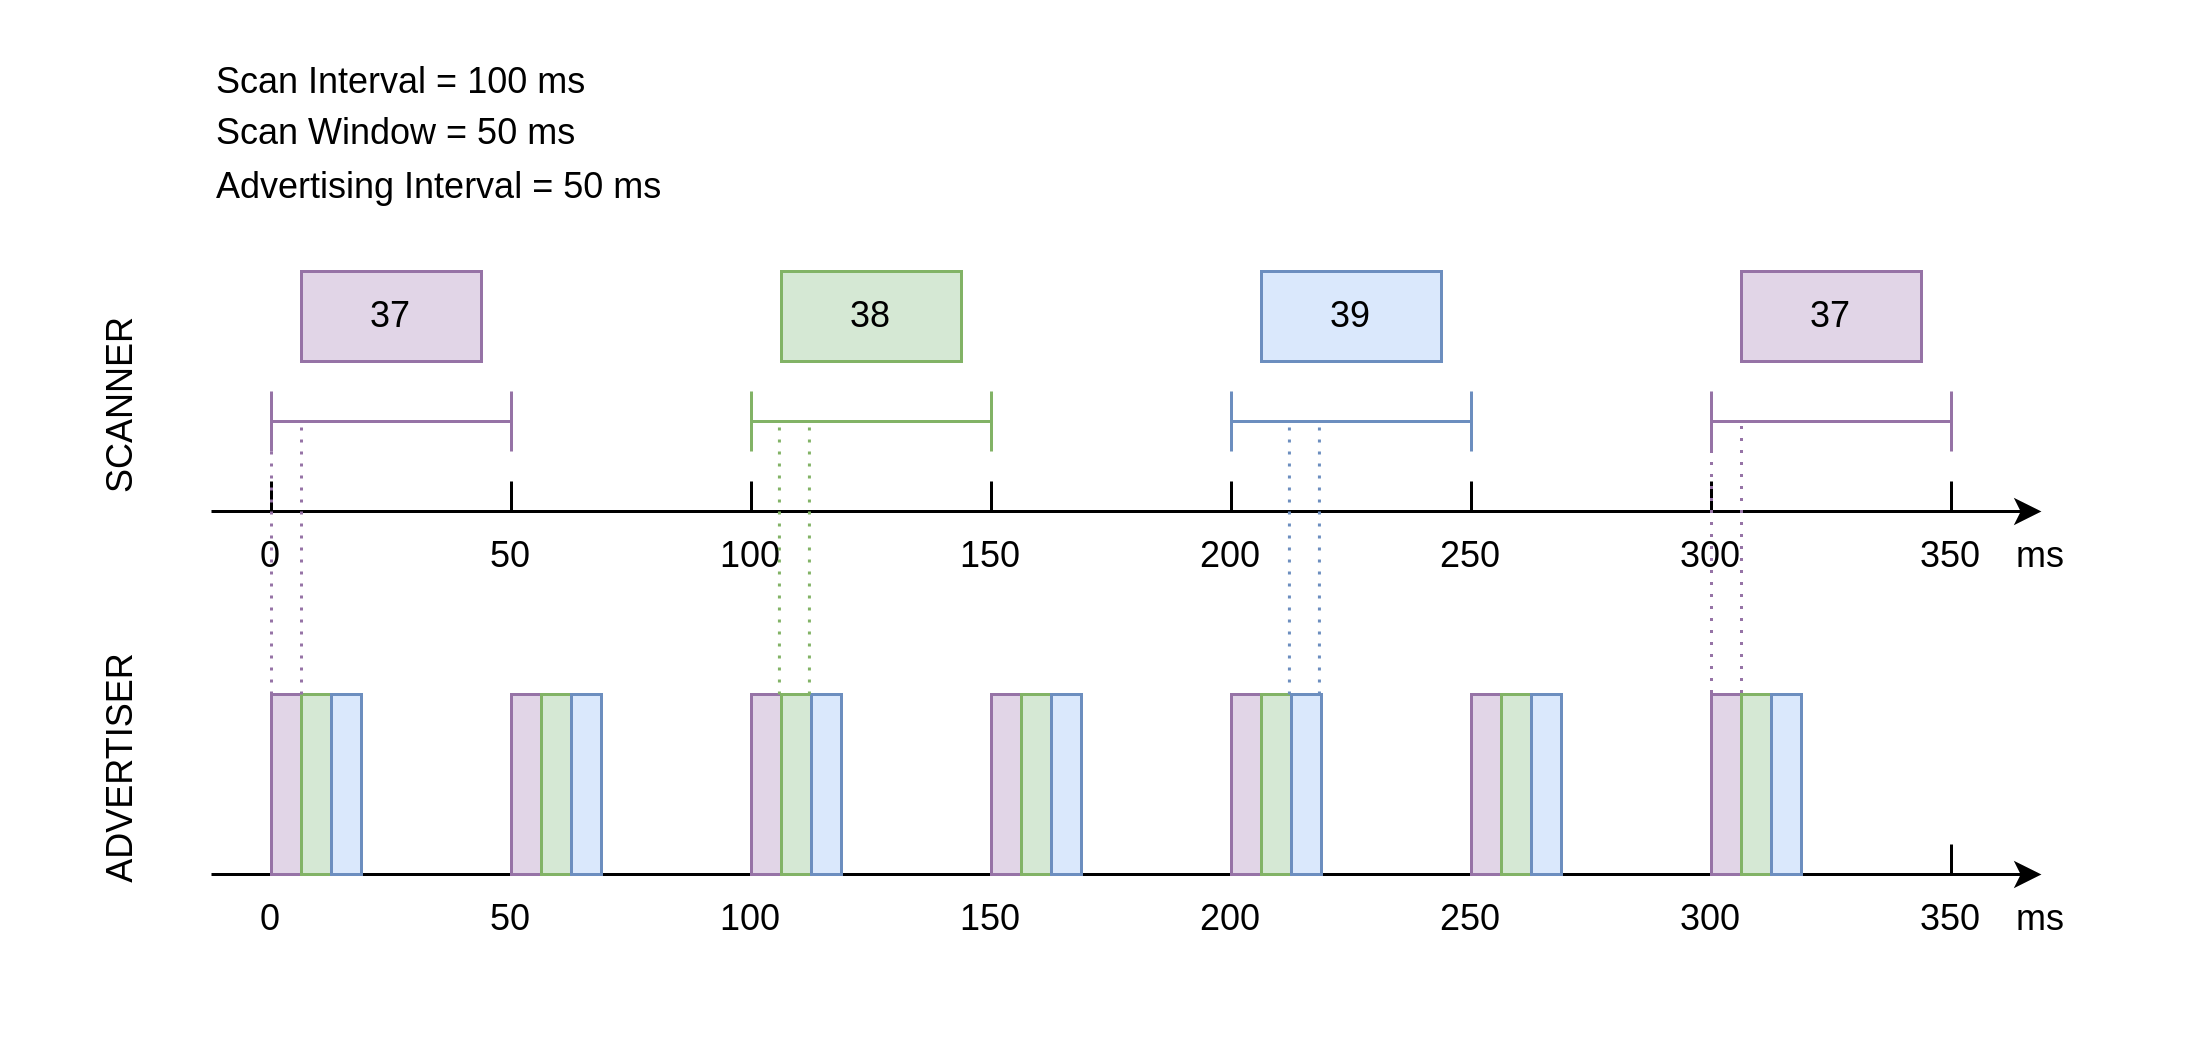

The diagram above was exported from draw.io. Its source (the exported page's mxGraphModel, read from the mxfile embedded in the PNG):
<mxGraphModel dx="1068" dy="603" grid="1" gridSize="10" guides="1" tooltips="1" connect="1" arrows="1" fold="1" page="1" pageScale="1" pageWidth="850" pageHeight="1100" math="0" shadow="0">
  <root>
    <mxCell id="0" />
    <mxCell id="1" parent="0" />
    <mxCell id="2" value="" style="rounded=0;whiteSpace=wrap;html=1;strokeColor=none;" vertex="1" parent="1">
      <mxGeometry x="70" y="230" width="730" height="350" as="geometry" />
    </mxCell>
    <mxCell id="3" value="" style="endArrow=none;html=1;rounded=0;" edge="1" parent="1">
      <mxGeometry width="50" height="50" relative="1" as="geometry">
        <mxPoint x="160" y="400" as="sourcePoint" />
        <mxPoint x="160" y="390" as="targetPoint" />
      </mxGeometry>
    </mxCell>
    <mxCell id="4" value="" style="endArrow=none;html=1;rounded=0;" edge="1" parent="1">
      <mxGeometry width="50" height="50" relative="1" as="geometry">
        <mxPoint x="240" y="400" as="sourcePoint" />
        <mxPoint x="240" y="390" as="targetPoint" />
      </mxGeometry>
    </mxCell>
    <mxCell id="5" value="" style="endArrow=none;html=1;rounded=0;" edge="1" parent="1">
      <mxGeometry width="50" height="50" relative="1" as="geometry">
        <mxPoint x="320" y="400" as="sourcePoint" />
        <mxPoint x="320" y="390" as="targetPoint" />
      </mxGeometry>
    </mxCell>
    <mxCell id="6" value="" style="endArrow=none;html=1;rounded=0;" edge="1" parent="1">
      <mxGeometry width="50" height="50" relative="1" as="geometry">
        <mxPoint x="400" y="400" as="sourcePoint" />
        <mxPoint x="400" y="390" as="targetPoint" />
      </mxGeometry>
    </mxCell>
    <mxCell id="7" value="" style="endArrow=none;html=1;rounded=0;" edge="1" parent="1">
      <mxGeometry width="50" height="50" relative="1" as="geometry">
        <mxPoint x="480" y="400" as="sourcePoint" />
        <mxPoint x="480" y="390" as="targetPoint" />
      </mxGeometry>
    </mxCell>
    <mxCell id="8" value="" style="endArrow=none;html=1;rounded=0;" edge="1" parent="1">
      <mxGeometry width="50" height="50" relative="1" as="geometry">
        <mxPoint x="560" y="400" as="sourcePoint" />
        <mxPoint x="560" y="390" as="targetPoint" />
      </mxGeometry>
    </mxCell>
    <mxCell id="9" value="" style="endArrow=none;html=1;rounded=0;" edge="1" parent="1">
      <mxGeometry width="50" height="50" relative="1" as="geometry">
        <mxPoint x="640" y="400" as="sourcePoint" />
        <mxPoint x="640" y="390" as="targetPoint" />
      </mxGeometry>
    </mxCell>
    <mxCell id="10" value="" style="endArrow=none;html=1;rounded=0;" edge="1" parent="1">
      <mxGeometry width="50" height="50" relative="1" as="geometry">
        <mxPoint x="720" y="400" as="sourcePoint" />
        <mxPoint x="720" y="390" as="targetPoint" />
      </mxGeometry>
    </mxCell>
    <mxCell id="11" value="" style="endArrow=classic;html=1;rounded=0;entryX=0.5;entryY=0;entryDx=0;entryDy=0;" edge="1" target="20" parent="1">
      <mxGeometry width="50" height="50" relative="1" as="geometry">
        <mxPoint x="140" y="400" as="sourcePoint" />
        <mxPoint x="740" y="400" as="targetPoint" />
      </mxGeometry>
    </mxCell>
    <mxCell id="12" value="0" style="text;html=1;align=center;verticalAlign=middle;whiteSpace=wrap;rounded=0;" vertex="1" parent="1">
      <mxGeometry x="130" y="400" width="60" height="30" as="geometry" />
    </mxCell>
    <mxCell id="13" value="50" style="text;html=1;align=center;verticalAlign=middle;whiteSpace=wrap;rounded=0;" vertex="1" parent="1">
      <mxGeometry x="210" y="400" width="60" height="30" as="geometry" />
    </mxCell>
    <mxCell id="14" value="100" style="text;html=1;align=center;verticalAlign=middle;whiteSpace=wrap;rounded=0;" vertex="1" parent="1">
      <mxGeometry x="290" y="400" width="60" height="30" as="geometry" />
    </mxCell>
    <mxCell id="15" value="150" style="text;html=1;align=center;verticalAlign=middle;whiteSpace=wrap;rounded=0;" vertex="1" parent="1">
      <mxGeometry x="370" y="400" width="60" height="30" as="geometry" />
    </mxCell>
    <mxCell id="16" value="200" style="text;html=1;align=center;verticalAlign=middle;whiteSpace=wrap;rounded=0;" vertex="1" parent="1">
      <mxGeometry x="450" y="400" width="60" height="30" as="geometry" />
    </mxCell>
    <mxCell id="17" value="250" style="text;html=1;align=center;verticalAlign=middle;whiteSpace=wrap;rounded=0;" vertex="1" parent="1">
      <mxGeometry x="530" y="400" width="60" height="30" as="geometry" />
    </mxCell>
    <mxCell id="18" value="300" style="text;html=1;align=center;verticalAlign=middle;whiteSpace=wrap;rounded=0;" vertex="1" parent="1">
      <mxGeometry x="610" y="400" width="60" height="30" as="geometry" />
    </mxCell>
    <mxCell id="19" value="350" style="text;html=1;align=center;verticalAlign=middle;whiteSpace=wrap;rounded=0;" vertex="1" parent="1">
      <mxGeometry x="690" y="400" width="60" height="30" as="geometry" />
    </mxCell>
    <mxCell id="20" value="ms" style="text;html=1;align=center;verticalAlign=middle;whiteSpace=wrap;rounded=0;" vertex="1" parent="1">
      <mxGeometry x="730" y="400" width="40" height="30" as="geometry" />
    </mxCell>
    <mxCell id="21" value="" style="shape=crossbar;whiteSpace=wrap;html=1;rounded=1;fillColor=#e1d5e7;strokeColor=#9673a6;" vertex="1" parent="1">
      <mxGeometry x="160" y="360" width="80" height="20" as="geometry" />
    </mxCell>
    <mxCell id="22" value="37" style="text;html=1;align=center;verticalAlign=middle;whiteSpace=wrap;rounded=0;fillColor=#e1d5e7;strokeColor=#9673a6;" vertex="1" parent="1">
      <mxGeometry x="170" y="320" width="60" height="30" as="geometry" />
    </mxCell>
    <mxCell id="23" value="Scan Interval = 100 ms&lt;div style=&quot;line-height: 150%;&quot;&gt;Scan Window = 50 ms&lt;/div&gt;&lt;div style=&quot;line-height: 150%;&quot;&gt;Advertising Interval = 50 ms&lt;/div&gt;" style="text;html=1;align=left;verticalAlign=middle;whiteSpace=wrap;rounded=0;" vertex="1" parent="1">
      <mxGeometry x="140" y="250" width="200" height="50" as="geometry" />
    </mxCell>
    <mxCell id="24" value="SCANNER" style="text;html=1;align=center;verticalAlign=middle;whiteSpace=wrap;rounded=0;rotation=-90;" vertex="1" parent="1">
      <mxGeometry x="65" y="350" width="90" height="30" as="geometry" />
    </mxCell>
    <mxCell id="25" value="" style="shape=crossbar;whiteSpace=wrap;html=1;rounded=1;fillColor=#d5e8d4;strokeColor=#82b366;" vertex="1" parent="1">
      <mxGeometry x="320" y="360" width="80" height="20" as="geometry" />
    </mxCell>
    <mxCell id="26" value="38" style="text;html=1;align=center;verticalAlign=middle;whiteSpace=wrap;rounded=0;fillColor=#d5e8d4;strokeColor=#82b366;" vertex="1" parent="1">
      <mxGeometry x="330" y="320" width="60" height="30" as="geometry" />
    </mxCell>
    <mxCell id="27" value="" style="shape=crossbar;whiteSpace=wrap;html=1;rounded=1;fillColor=#dae8fc;strokeColor=#6c8ebf;" vertex="1" parent="1">
      <mxGeometry x="480" y="360" width="80" height="20" as="geometry" />
    </mxCell>
    <mxCell id="28" value="39" style="text;html=1;align=center;verticalAlign=middle;whiteSpace=wrap;rounded=0;fillColor=#dae8fc;strokeColor=#6c8ebf;" vertex="1" parent="1">
      <mxGeometry x="490" y="320" width="60" height="30" as="geometry" />
    </mxCell>
    <mxCell id="29" value="" style="shape=crossbar;whiteSpace=wrap;html=1;rounded=1;fillColor=#e1d5e7;strokeColor=#9673a6;" vertex="1" parent="1">
      <mxGeometry x="640" y="360" width="80" height="20" as="geometry" />
    </mxCell>
    <mxCell id="30" value="37" style="text;html=1;align=center;verticalAlign=middle;whiteSpace=wrap;rounded=0;fillColor=#e1d5e7;strokeColor=#9673a6;" vertex="1" parent="1">
      <mxGeometry x="650" y="320" width="60" height="30" as="geometry" />
    </mxCell>
    <mxCell id="31" value="" style="endArrow=none;html=1;rounded=0;" edge="1" parent="1">
      <mxGeometry width="50" height="50" relative="1" as="geometry">
        <mxPoint x="240" y="521" as="sourcePoint" />
        <mxPoint x="240" y="511" as="targetPoint" />
      </mxGeometry>
    </mxCell>
    <mxCell id="32" value="" style="endArrow=none;html=1;rounded=0;" edge="1" parent="1">
      <mxGeometry width="50" height="50" relative="1" as="geometry">
        <mxPoint x="320" y="521" as="sourcePoint" />
        <mxPoint x="320" y="511" as="targetPoint" />
      </mxGeometry>
    </mxCell>
    <mxCell id="33" value="" style="endArrow=none;html=1;rounded=0;" edge="1" parent="1">
      <mxGeometry width="50" height="50" relative="1" as="geometry">
        <mxPoint x="400" y="521" as="sourcePoint" />
        <mxPoint x="400" y="511" as="targetPoint" />
      </mxGeometry>
    </mxCell>
    <mxCell id="34" value="" style="endArrow=none;html=1;rounded=0;" edge="1" parent="1">
      <mxGeometry width="50" height="50" relative="1" as="geometry">
        <mxPoint x="480" y="521" as="sourcePoint" />
        <mxPoint x="480" y="511" as="targetPoint" />
      </mxGeometry>
    </mxCell>
    <mxCell id="35" value="" style="endArrow=none;html=1;rounded=0;" edge="1" parent="1">
      <mxGeometry width="50" height="50" relative="1" as="geometry">
        <mxPoint x="560" y="521" as="sourcePoint" />
        <mxPoint x="560" y="511" as="targetPoint" />
      </mxGeometry>
    </mxCell>
    <mxCell id="36" value="" style="endArrow=none;html=1;rounded=0;" edge="1" parent="1">
      <mxGeometry width="50" height="50" relative="1" as="geometry">
        <mxPoint x="640" y="521" as="sourcePoint" />
        <mxPoint x="640" y="511" as="targetPoint" />
      </mxGeometry>
    </mxCell>
    <mxCell id="37" value="" style="endArrow=none;html=1;rounded=0;" edge="1" parent="1">
      <mxGeometry width="50" height="50" relative="1" as="geometry">
        <mxPoint x="720" y="521" as="sourcePoint" />
        <mxPoint x="720" y="511" as="targetPoint" />
      </mxGeometry>
    </mxCell>
    <mxCell id="38" value="" style="endArrow=classic;html=1;rounded=0;entryX=0.5;entryY=0;entryDx=0;entryDy=0;" edge="1" target="47" parent="1">
      <mxGeometry width="50" height="50" relative="1" as="geometry">
        <mxPoint x="140" y="521" as="sourcePoint" />
        <mxPoint x="740" y="521" as="targetPoint" />
      </mxGeometry>
    </mxCell>
    <mxCell id="39" value="0" style="text;html=1;align=center;verticalAlign=middle;whiteSpace=wrap;rounded=0;" vertex="1" parent="1">
      <mxGeometry x="130" y="521" width="60" height="30" as="geometry" />
    </mxCell>
    <mxCell id="40" value="50" style="text;html=1;align=center;verticalAlign=middle;whiteSpace=wrap;rounded=0;" vertex="1" parent="1">
      <mxGeometry x="210" y="521" width="60" height="30" as="geometry" />
    </mxCell>
    <mxCell id="41" value="100" style="text;html=1;align=center;verticalAlign=middle;whiteSpace=wrap;rounded=0;" vertex="1" parent="1">
      <mxGeometry x="290" y="521" width="60" height="30" as="geometry" />
    </mxCell>
    <mxCell id="42" value="150" style="text;html=1;align=center;verticalAlign=middle;whiteSpace=wrap;rounded=0;" vertex="1" parent="1">
      <mxGeometry x="370" y="521" width="60" height="30" as="geometry" />
    </mxCell>
    <mxCell id="43" value="200" style="text;html=1;align=center;verticalAlign=middle;whiteSpace=wrap;rounded=0;" vertex="1" parent="1">
      <mxGeometry x="450" y="521" width="60" height="30" as="geometry" />
    </mxCell>
    <mxCell id="44" value="250" style="text;html=1;align=center;verticalAlign=middle;whiteSpace=wrap;rounded=0;" vertex="1" parent="1">
      <mxGeometry x="530" y="521" width="60" height="30" as="geometry" />
    </mxCell>
    <mxCell id="45" value="300" style="text;html=1;align=center;verticalAlign=middle;whiteSpace=wrap;rounded=0;" vertex="1" parent="1">
      <mxGeometry x="610" y="521" width="60" height="30" as="geometry" />
    </mxCell>
    <mxCell id="46" value="350" style="text;html=1;align=center;verticalAlign=middle;whiteSpace=wrap;rounded=0;" vertex="1" parent="1">
      <mxGeometry x="690" y="521" width="60" height="30" as="geometry" />
    </mxCell>
    <mxCell id="47" value="ms" style="text;html=1;align=center;verticalAlign=middle;whiteSpace=wrap;rounded=0;" vertex="1" parent="1">
      <mxGeometry x="730" y="521" width="40" height="30" as="geometry" />
    </mxCell>
    <mxCell id="48" value="" style="group" vertex="1" connectable="0" parent="1">
      <mxGeometry x="160" y="461" width="30" height="60" as="geometry" />
    </mxCell>
    <mxCell id="49" value="" style="endArrow=none;html=1;rounded=0;" edge="1" parent="48">
      <mxGeometry width="50" height="50" relative="1" as="geometry">
        <mxPoint y="60" as="sourcePoint" />
        <mxPoint y="50" as="targetPoint" />
      </mxGeometry>
    </mxCell>
    <mxCell id="50" value="" style="rounded=0;whiteSpace=wrap;html=1;strokeColor=#9673a6;fillColor=#e1d5e7;" vertex="1" parent="48">
      <mxGeometry width="10" height="60" as="geometry" />
    </mxCell>
    <mxCell id="51" value="" style="rounded=0;whiteSpace=wrap;html=1;strokeColor=#82b366;fillColor=#d5e8d4;" vertex="1" parent="48">
      <mxGeometry x="10" width="10" height="60" as="geometry" />
    </mxCell>
    <mxCell id="52" value="" style="rounded=0;whiteSpace=wrap;html=1;strokeColor=#6c8ebf;fillColor=#dae8fc;" vertex="1" parent="48">
      <mxGeometry x="20" width="10" height="60" as="geometry" />
    </mxCell>
    <mxCell id="53" value="" style="group" vertex="1" connectable="0" parent="1">
      <mxGeometry x="240" y="461" width="30" height="60" as="geometry" />
    </mxCell>
    <mxCell id="54" value="" style="endArrow=none;html=1;rounded=0;" edge="1" parent="53">
      <mxGeometry width="50" height="50" relative="1" as="geometry">
        <mxPoint y="60" as="sourcePoint" />
        <mxPoint y="50" as="targetPoint" />
      </mxGeometry>
    </mxCell>
    <mxCell id="55" value="" style="rounded=0;whiteSpace=wrap;html=1;strokeColor=#9673a6;fillColor=#e1d5e7;" vertex="1" parent="53">
      <mxGeometry width="10" height="60" as="geometry" />
    </mxCell>
    <mxCell id="56" value="" style="rounded=0;whiteSpace=wrap;html=1;strokeColor=#82b366;fillColor=#d5e8d4;" vertex="1" parent="53">
      <mxGeometry x="10" width="10" height="60" as="geometry" />
    </mxCell>
    <mxCell id="57" value="" style="rounded=0;whiteSpace=wrap;html=1;strokeColor=#6c8ebf;fillColor=#dae8fc;" vertex="1" parent="53">
      <mxGeometry x="20" width="10" height="60" as="geometry" />
    </mxCell>
    <mxCell id="58" value="" style="group" vertex="1" connectable="0" parent="1">
      <mxGeometry x="320" y="461" width="30" height="60" as="geometry" />
    </mxCell>
    <mxCell id="59" value="" style="endArrow=none;html=1;rounded=0;" edge="1" parent="58">
      <mxGeometry width="50" height="50" relative="1" as="geometry">
        <mxPoint y="60" as="sourcePoint" />
        <mxPoint y="50" as="targetPoint" />
      </mxGeometry>
    </mxCell>
    <mxCell id="60" value="" style="rounded=0;whiteSpace=wrap;html=1;strokeColor=#9673a6;fillColor=#e1d5e7;" vertex="1" parent="58">
      <mxGeometry width="10" height="60" as="geometry" />
    </mxCell>
    <mxCell id="61" value="" style="rounded=0;whiteSpace=wrap;html=1;strokeColor=#82b366;fillColor=#d5e8d4;" vertex="1" parent="58">
      <mxGeometry x="10" width="10" height="60" as="geometry" />
    </mxCell>
    <mxCell id="62" value="" style="rounded=0;whiteSpace=wrap;html=1;strokeColor=#6c8ebf;fillColor=#dae8fc;" vertex="1" parent="58">
      <mxGeometry x="20" width="10" height="60" as="geometry" />
    </mxCell>
    <mxCell id="63" value="" style="group" vertex="1" connectable="0" parent="1">
      <mxGeometry x="480" y="461" width="30" height="60" as="geometry" />
    </mxCell>
    <mxCell id="64" value="" style="endArrow=none;html=1;rounded=0;" edge="1" parent="63">
      <mxGeometry width="50" height="50" relative="1" as="geometry">
        <mxPoint y="60" as="sourcePoint" />
        <mxPoint y="50" as="targetPoint" />
      </mxGeometry>
    </mxCell>
    <mxCell id="65" value="" style="rounded=0;whiteSpace=wrap;html=1;strokeColor=#9673a6;fillColor=#e1d5e7;" vertex="1" parent="63">
      <mxGeometry width="10" height="60" as="geometry" />
    </mxCell>
    <mxCell id="66" value="" style="rounded=0;whiteSpace=wrap;html=1;strokeColor=#82b366;fillColor=#d5e8d4;" vertex="1" parent="63">
      <mxGeometry x="10" width="10" height="60" as="geometry" />
    </mxCell>
    <mxCell id="67" value="" style="rounded=0;whiteSpace=wrap;html=1;strokeColor=#6c8ebf;fillColor=#dae8fc;" vertex="1" parent="63">
      <mxGeometry x="20" width="10" height="60" as="geometry" />
    </mxCell>
    <mxCell id="68" value="" style="group" vertex="1" connectable="0" parent="1">
      <mxGeometry x="560" y="461" width="30" height="60" as="geometry" />
    </mxCell>
    <mxCell id="69" value="" style="endArrow=none;html=1;rounded=0;" edge="1" parent="68">
      <mxGeometry width="50" height="50" relative="1" as="geometry">
        <mxPoint y="60" as="sourcePoint" />
        <mxPoint y="50" as="targetPoint" />
      </mxGeometry>
    </mxCell>
    <mxCell id="70" value="" style="rounded=0;whiteSpace=wrap;html=1;strokeColor=#9673a6;fillColor=#e1d5e7;" vertex="1" parent="68">
      <mxGeometry width="10" height="60" as="geometry" />
    </mxCell>
    <mxCell id="71" value="" style="rounded=0;whiteSpace=wrap;html=1;strokeColor=#82b366;fillColor=#d5e8d4;" vertex="1" parent="68">
      <mxGeometry x="10" width="10" height="60" as="geometry" />
    </mxCell>
    <mxCell id="72" value="" style="rounded=0;whiteSpace=wrap;html=1;strokeColor=#6c8ebf;fillColor=#dae8fc;" vertex="1" parent="68">
      <mxGeometry x="20" width="10" height="60" as="geometry" />
    </mxCell>
    <mxCell id="73" value="" style="group" vertex="1" connectable="0" parent="1">
      <mxGeometry x="400" y="461" width="30" height="60" as="geometry" />
    </mxCell>
    <mxCell id="74" value="" style="endArrow=none;html=1;rounded=0;" edge="1" parent="73">
      <mxGeometry width="50" height="50" relative="1" as="geometry">
        <mxPoint y="60" as="sourcePoint" />
        <mxPoint y="50" as="targetPoint" />
      </mxGeometry>
    </mxCell>
    <mxCell id="75" value="" style="rounded=0;whiteSpace=wrap;html=1;strokeColor=#9673a6;fillColor=#e1d5e7;" vertex="1" parent="73">
      <mxGeometry width="10" height="60" as="geometry" />
    </mxCell>
    <mxCell id="76" value="" style="rounded=0;whiteSpace=wrap;html=1;strokeColor=#82b366;fillColor=#d5e8d4;" vertex="1" parent="73">
      <mxGeometry x="10" width="10" height="60" as="geometry" />
    </mxCell>
    <mxCell id="77" value="" style="rounded=0;whiteSpace=wrap;html=1;strokeColor=#6c8ebf;fillColor=#dae8fc;" vertex="1" parent="73">
      <mxGeometry x="20" width="10" height="60" as="geometry" />
    </mxCell>
    <mxCell id="78" value="" style="group" vertex="1" connectable="0" parent="1">
      <mxGeometry x="640" y="461" width="30" height="60" as="geometry" />
    </mxCell>
    <mxCell id="79" value="" style="endArrow=none;html=1;rounded=0;" edge="1" parent="78">
      <mxGeometry width="50" height="50" relative="1" as="geometry">
        <mxPoint y="60" as="sourcePoint" />
        <mxPoint y="50" as="targetPoint" />
      </mxGeometry>
    </mxCell>
    <mxCell id="80" value="" style="rounded=0;whiteSpace=wrap;html=1;strokeColor=#9673a6;fillColor=#e1d5e7;" vertex="1" parent="78">
      <mxGeometry width="10" height="60" as="geometry" />
    </mxCell>
    <mxCell id="81" value="" style="rounded=0;whiteSpace=wrap;html=1;strokeColor=#82b366;fillColor=#d5e8d4;" vertex="1" parent="78">
      <mxGeometry x="10" width="10" height="60" as="geometry" />
    </mxCell>
    <mxCell id="82" value="" style="rounded=0;whiteSpace=wrap;html=1;strokeColor=#6c8ebf;fillColor=#dae8fc;" vertex="1" parent="78">
      <mxGeometry x="20" width="10" height="60" as="geometry" />
    </mxCell>
    <mxCell id="83" value="ADVERTISER" style="text;html=1;align=center;verticalAlign=middle;whiteSpace=wrap;rounded=0;rotation=-90;" vertex="1" parent="1">
      <mxGeometry x="65" y="471" width="90" height="30" as="geometry" />
    </mxCell>
    <mxCell id="84" value="" style="endArrow=none;dashed=1;html=1;dashPattern=1 3;strokeWidth=1;rounded=0;entryX=0;entryY=0.5;entryDx=0;entryDy=0;entryPerimeter=0;exitX=0;exitY=0;exitDx=0;exitDy=0;fillColor=#e1d5e7;strokeColor=#9673a6;" edge="1" parent="1">
      <mxGeometry width="50" height="50" relative="1" as="geometry">
        <mxPoint x="160" y="461" as="sourcePoint" />
        <mxPoint x="160" y="370" as="targetPoint" />
      </mxGeometry>
    </mxCell>
    <mxCell id="85" value="" style="endArrow=none;dashed=1;html=1;dashPattern=1 3;strokeWidth=1;rounded=0;entryX=0;entryY=0.5;entryDx=0;entryDy=0;entryPerimeter=0;exitX=0;exitY=0;exitDx=0;exitDy=0;fillColor=#e1d5e7;strokeColor=#9673a6;" edge="1" parent="1">
      <mxGeometry width="50" height="50" relative="1" as="geometry">
        <mxPoint x="170" y="461" as="sourcePoint" />
        <mxPoint x="170" y="370" as="targetPoint" />
      </mxGeometry>
    </mxCell>
    <mxCell id="86" value="" style="endArrow=none;dashed=1;html=1;dashPattern=1 3;strokeWidth=1;rounded=0;entryX=0;entryY=0.5;entryDx=0;entryDy=0;entryPerimeter=0;exitX=0;exitY=0;exitDx=0;exitDy=0;fillColor=#d5e8d4;strokeColor=#82b366;" edge="1" parent="1">
      <mxGeometry width="50" height="50" relative="1" as="geometry">
        <mxPoint x="339.31" y="461" as="sourcePoint" />
        <mxPoint x="339.31" y="370" as="targetPoint" />
      </mxGeometry>
    </mxCell>
    <mxCell id="87" value="" style="endArrow=none;dashed=1;html=1;dashPattern=1 3;strokeWidth=1;rounded=0;entryX=0;entryY=0.5;entryDx=0;entryDy=0;entryPerimeter=0;exitX=0;exitY=0;exitDx=0;exitDy=0;fillColor=#d5e8d4;strokeColor=#82b366;" edge="1" parent="1">
      <mxGeometry width="50" height="50" relative="1" as="geometry">
        <mxPoint x="329.31" y="461" as="sourcePoint" />
        <mxPoint x="329.31" y="370" as="targetPoint" />
      </mxGeometry>
    </mxCell>
    <mxCell id="88" value="" style="endArrow=none;dashed=1;html=1;dashPattern=1 3;strokeWidth=1;rounded=0;entryX=0;entryY=0.5;entryDx=0;entryDy=0;entryPerimeter=0;exitX=0;exitY=0;exitDx=0;exitDy=0;fillColor=#dae8fc;strokeColor=#6c8ebf;" edge="1" parent="1">
      <mxGeometry width="50" height="50" relative="1" as="geometry">
        <mxPoint x="509.31" y="461" as="sourcePoint" />
        <mxPoint x="509.31" y="370" as="targetPoint" />
      </mxGeometry>
    </mxCell>
    <mxCell id="89" value="" style="endArrow=none;dashed=1;html=1;dashPattern=1 3;strokeWidth=1;rounded=0;entryX=0;entryY=0.5;entryDx=0;entryDy=0;entryPerimeter=0;exitX=0;exitY=0;exitDx=0;exitDy=0;fillColor=#dae8fc;strokeColor=#6c8ebf;" edge="1" parent="1">
      <mxGeometry width="50" height="50" relative="1" as="geometry">
        <mxPoint x="499.31" y="461" as="sourcePoint" />
        <mxPoint x="499.31" y="370" as="targetPoint" />
      </mxGeometry>
    </mxCell>
    <mxCell id="90" value="" style="endArrow=none;dashed=1;html=1;dashPattern=1 3;strokeWidth=1;rounded=0;entryX=0;entryY=0.5;entryDx=0;entryDy=0;entryPerimeter=0;exitX=0;exitY=0;exitDx=0;exitDy=0;fillColor=#e1d5e7;strokeColor=#9673a6;" edge="1" parent="1">
      <mxGeometry width="50" height="50" relative="1" as="geometry">
        <mxPoint x="650" y="460.5" as="sourcePoint" />
        <mxPoint x="650" y="369.5" as="targetPoint" />
      </mxGeometry>
    </mxCell>
    <mxCell id="91" value="" style="endArrow=none;dashed=1;html=1;dashPattern=1 3;strokeWidth=1;rounded=0;entryX=0;entryY=0.5;entryDx=0;entryDy=0;entryPerimeter=0;exitX=0;exitY=0;exitDx=0;exitDy=0;fillColor=#e1d5e7;strokeColor=#9673a6;" edge="1" parent="1">
      <mxGeometry width="50" height="50" relative="1" as="geometry">
        <mxPoint x="640" y="460.5" as="sourcePoint" />
        <mxPoint x="640" y="369.5" as="targetPoint" />
      </mxGeometry>
    </mxCell>
  </root>
</mxGraphModel>